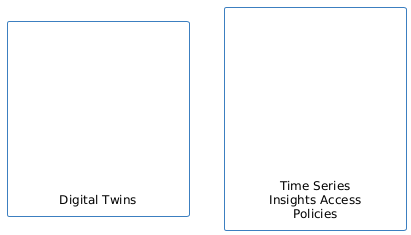

The diagram above was rendered by PlantUML. Its source (embedded in the PNG):
@startuml
!pragma revision 1
!include ../../includes/AzureCommon.puml
sprite $DigitalTwins ../../media/icons/InternetofThings/01030-icon-service-Digital-Twins.svg
rectangle "Digital Twins" <<$DigitalTwins{scale=3}>> as DigitalTwins
sprite $TimeSeriesInsightsAccessPolicies ../../media/icons/InternetofThings/10192-icon-service-Time-Series-Insights-Access-Policies.svg
rectangle "Time Series Insights Access Policies" <<$TimeSeriesInsightsAccessPolicies{scale=3}>> as TimeSeriesInsightsAccessPolicies
@enduml